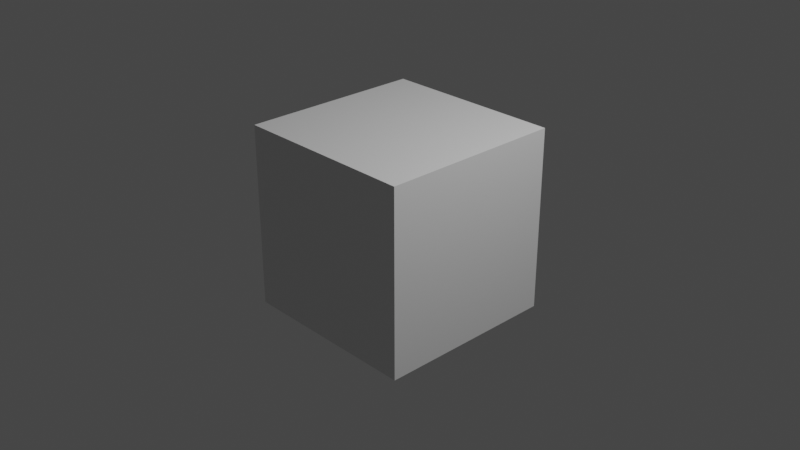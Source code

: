 # Source: startup.blend  (saved by Blender 3.2.14; exported with 4.5.12 LTS)
import bpy
from mathutils import Matrix  # noqa: F401  (used for matrix-valued properties, if any)

bpy.ops.wm.read_factory_settings(use_empty=True)
scene = bpy.context.scene
scene.name = 'Scene'

# ---- collections
col_collection = bpy.data.collections.new('Collection'); scene.collection.children.link(col_collection)

# ---- materials (node trees are filled in below, after node groups)
mat_material = bpy.data.materials.new('Material')
mat_material.alpha_threshold = 0.0
mat_material.use_transparent_shadow = False
mat_material.line_color = (0.0, 0.0, 0.0, 1.0)

# ---- material node trees
mat_material.use_nodes = True; mat_material.node_tree.nodes.clear()
_N = mat_material.node_tree.nodes; _L = mat_material.node_tree.links
n0 = _N.new('ShaderNodeOutputMaterial'); n0.name = 'Material Output'; n0.location = (300, 300)
n1 = _N.new('ShaderNodeBsdfPrincipled'); n1.name = 'Principled BSDF'; n1.location = (10, 300)
n1.distribution = 'GGX'
n1.subsurface_method = 'RANDOM_WALK_SKIN'
n1.inputs[2].default_value = 0.4
n1.inputs[3].default_value = 1.45
n1.inputs[27].default_value = (0.0, 0.0, 0.0, 1.0)
n1.inputs[28].default_value = 1.0
_L.new(n1.outputs[0], n0.inputs[0])
n0.is_active_output = True

# ---- world
world_world = bpy.data.worlds.new('World'); scene.world = world_world
world_world.use_nodes = True; world_world.node_tree.nodes.clear()
_N = world_world.node_tree.nodes; _L = world_world.node_tree.links
n0 = _N.new('ShaderNodeOutputWorld'); n0.name = 'World Output'; n0.location = (300, 300)
n1 = _N.new('ShaderNodeBackground'); n1.name = 'Background'; n1.location = (10, 300)
n1.inputs[0].default_value = (0.05088, 0.05088, 0.05088, 1.0)
_L.new(n1.outputs[0], n0.inputs[0])
n0.is_active_output = True
world_world.color = (0.05088, 0.05088, 0.05088)
world_world.use_sun_shadow = False
world_world.sun_shadow_jitter_overblur = 0.0

# ---- cameras
cam_camera = bpy.data.cameras.new('Camera')
cam_camera.clip_end = 100.0
cam_camera.ortho_scale = 7.314

# ---- lights
light_light = bpy.data.lights.new('Light', 'POINT')
light_light.transmission_factor = 0.0
light_light.energy = 1000.0
light_light.shadow_soft_size = 0.1
light_light.shadow_maximum_resolution = 0.006
light_light.use_absolute_resolution = True

# ---- meshes
me_cube = bpy.data.meshes.new('Cube')
me_cube.from_pydata([(1.0, 1.0, 1.0), (1.0, 1.0, -1.0), (1.0, -1.0, 1.0), (1.0, -1.0, -1.0), (-1.0, 1.0, 1.0), (-1.0, 1.0, -1.0), (-1.0, -1.0, 1.0), (-1.0, -1.0, -1.0)], [], [(0, 4, 6, 2), (3, 2, 6, 7), (7, 6, 4, 5), (5, 1, 3, 7), (1, 0, 2, 3), (5, 4, 0, 1)])
_uv = me_cube.uv_layers.new(name='UVMap')
_uv.uv.foreach_set('vector', [0.625, 0.5, 0.875, 0.5, 0.875, 0.75, 0.625, 0.75, 0.375, 0.75, 0.625, 0.75, 0.625, 1.0, 0.375, 1.0, 0.375, 0.0, 0.625, 0.0, 0.625, 0.25, 0.375, 0.25, 0.125, 0.5, 0.375, 0.5, 0.375, 0.75, 0.125, 0.75, 0.375, 0.5, 0.625, 0.5, 0.625, 0.75, 0.375, 0.75, 0.375, 0.25, 0.625, 0.25, 0.625, 0.5, 0.375, 0.5])
me_cube.materials.append(mat_material)
me_cube.use_mirror_vertex_groups = False
me_cube.update()

# ---- objects
ob_cube = bpy.data.objects.new('Cube', me_cube)
ob_light = bpy.data.objects.new('Light', light_light)
ob_camera = bpy.data.objects.new('Camera', cam_camera)

# ---- transforms, parenting, visibility, modifiers, constraints
ob_cube.location = (0.0, 0.0, 0.0)
ob_cube.lock_rotations_4d = False
ob_cube.empty_display_type = 'ARROWS'
ob_cube.lineart.crease_threshold = 0.0
ob_light.location = (4.076, 1.005, 5.904)
ob_light.rotation_euler = (0.6503, 0.05522, 1.866)
ob_light.lock_rotations_4d = False
ob_light.empty_display_type = 'ARROWS'
ob_light.color = (0.0, 0.0, 0.0, 0.0)
ob_light.lineart.crease_threshold = 0.0
ob_camera.location = (7.359, -6.926, 4.958)
ob_camera.rotation_euler = (1.109, 0.0, 0.8149)
ob_camera.lock_rotations_4d = False
ob_camera.empty_display_type = 'ARROWS'
ob_camera.color = (0.0, 0.0, 0.0, 0.0)
ob_camera.display_type = 'WIRE'
ob_camera.lineart.crease_threshold = 0.0

# ---- collection membership
col_collection.objects.link(ob_cube)
col_collection.objects.link(ob_light)
col_collection.objects.link(ob_camera)

# ---- scene / render settings (as saved in the file)
scene.camera = ob_camera
scene.frame_start = 1; scene.frame_end = 250; scene.frame_set(1)
scene.render.engine = 'BLENDER_EEVEE_NEXT'
scene.cycles.sampling_pattern = 'TABULATED_SOBOL'
scene.cycles.use_light_tree = False
scene.view_settings.view_transform = 'Filmic'
bpy.context.view_layer.update()
